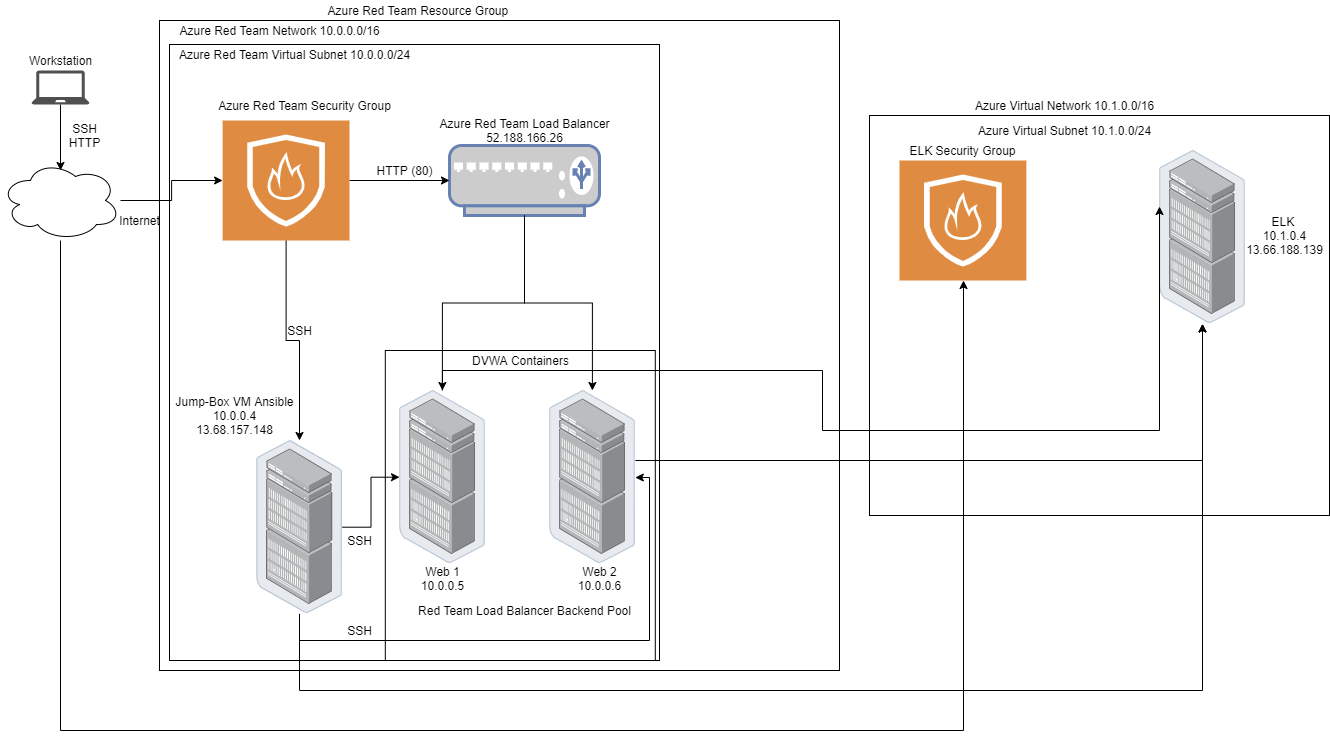

The diagram above was exported from draw.io. Its source (the exported page's mxGraphModel, read from the mxfile embedded in the PNG):
<mxGraphModel dx="1422" dy="794" grid="1" gridSize="10" guides="1" tooltips="1" connect="1" arrows="1" fold="1" page="1" pageScale="1" pageWidth="1400" pageHeight="850" math="0" shadow="0">
  <root>
    <mxCell id="0" />
    <mxCell id="1" parent="0" />
    <mxCell id="xP5oBT7C-sZoT6JW5zQA-4" style="edgeStyle=orthogonalEdgeStyle;rounded=0;orthogonalLoop=1;jettySize=auto;html=1;entryX=0.5;entryY=0.125;entryDx=0;entryDy=0;entryPerimeter=0;" parent="1" source="xP5oBT7C-sZoT6JW5zQA-1" target="xP5oBT7C-sZoT6JW5zQA-3" edge="1">
      <mxGeometry relative="1" as="geometry" />
    </mxCell>
    <mxCell id="xP5oBT7C-sZoT6JW5zQA-1" value="" style="pointerEvents=1;shadow=0;dashed=0;html=1;strokeColor=none;fillColor=#505050;labelPosition=center;verticalLabelPosition=bottom;verticalAlign=top;outlineConnect=0;align=center;shape=mxgraph.office.devices.laptop;" parent="1" vertex="1">
      <mxGeometry x="32" y="80" width="58" height="34" as="geometry" />
    </mxCell>
    <mxCell id="xP5oBT7C-sZoT6JW5zQA-2" value="Workstation" style="text;html=1;align=center;verticalAlign=middle;resizable=0;points=[];autosize=1;strokeColor=none;" parent="1" vertex="1">
      <mxGeometry x="21" y="60" width="80" height="20" as="geometry" />
    </mxCell>
    <mxCell id="xP5oBT7C-sZoT6JW5zQA-3" value="" style="ellipse;shape=cloud;whiteSpace=wrap;html=1;" parent="1" vertex="1">
      <mxGeometry x="1" y="170" width="120" height="80" as="geometry" />
    </mxCell>
    <mxCell id="xP5oBT7C-sZoT6JW5zQA-5" value="SSH&lt;br&gt;HTTP" style="text;html=1;align=center;verticalAlign=middle;resizable=0;points=[];autosize=1;strokeColor=none;" parent="1" vertex="1">
      <mxGeometry x="60" y="130" width="50" height="30" as="geometry" />
    </mxCell>
    <mxCell id="xP5oBT7C-sZoT6JW5zQA-6" value="" style="rounded=0;whiteSpace=wrap;html=1;" parent="1" vertex="1">
      <mxGeometry x="160" y="30" width="680" height="650" as="geometry" />
    </mxCell>
    <mxCell id="xP5oBT7C-sZoT6JW5zQA-8" value="" style="rounded=0;whiteSpace=wrap;html=1;" parent="1" vertex="1">
      <mxGeometry x="170" y="54" width="490" height="616" as="geometry" />
    </mxCell>
    <mxCell id="s6pXrzmwa0coMFjrgULY-3" value="Azure Red Team Resource Group&amp;nbsp;" style="text;html=1;align=center;verticalAlign=middle;resizable=0;points=[];autosize=1;strokeColor=none;" parent="1" vertex="1">
      <mxGeometry x="320" y="10" width="200" height="20" as="geometry" />
    </mxCell>
    <mxCell id="s6pXrzmwa0coMFjrgULY-4" value="Azure Red Team Network 10.0.0.0/16" style="text;html=1;align=center;verticalAlign=middle;resizable=0;points=[];autosize=1;strokeColor=none;" parent="1" vertex="1">
      <mxGeometry x="170" y="30" width="220" height="20" as="geometry" />
    </mxCell>
    <mxCell id="s6pXrzmwa0coMFjrgULY-5" value="Azure Red Team Virtual Subnet 10.0.0.0/24" style="text;html=1;align=center;verticalAlign=middle;resizable=0;points=[];autosize=1;strokeColor=none;" parent="1" vertex="1">
      <mxGeometry x="170" y="54" width="250" height="20" as="geometry" />
    </mxCell>
    <mxCell id="s6pXrzmwa0coMFjrgULY-6" value="Azure Red Team Security Group" style="text;html=1;align=center;verticalAlign=middle;resizable=0;points=[];autosize=1;strokeColor=none;" parent="1" vertex="1">
      <mxGeometry x="210" y="105" width="190" height="20" as="geometry" />
    </mxCell>
    <mxCell id="s6pXrzmwa0coMFjrgULY-7" value="" style="points=[];aspect=fixed;html=1;align=center;shadow=0;dashed=0;image;image=img/lib/allied_telesis/storage/Datacenter_Server_Rack_EoR.svg;" parent="1" vertex="1">
      <mxGeometry x="257.1" y="450" width="85.8" height="173.4" as="geometry" />
    </mxCell>
    <mxCell id="s6pXrzmwa0coMFjrgULY-8" value="Jump-Box VM Ansible&lt;br&gt;10.0.0.4&lt;br&gt;13.68.157.148" style="text;html=1;align=center;verticalAlign=middle;resizable=0;points=[];autosize=1;strokeColor=none;" parent="1" vertex="1">
      <mxGeometry x="170" y="400" width="130" height="50" as="geometry" />
    </mxCell>
    <mxCell id="s6pXrzmwa0coMFjrgULY-13" value="" style="fontColor=#0066CC;verticalAlign=top;verticalLabelPosition=bottom;labelPosition=center;align=center;html=1;outlineConnect=0;fillColor=#CCCCCC;strokeColor=#6881B3;gradientColor=none;gradientDirection=north;strokeWidth=2;shape=mxgraph.networks.load_balancer;" parent="1" vertex="1">
      <mxGeometry x="450" y="155" width="150" height="70" as="geometry" />
    </mxCell>
    <mxCell id="s6pXrzmwa0coMFjrgULY-14" value="Azure Red Team Load Balancer&lt;br&gt;52.188.166.26" style="text;html=1;align=center;verticalAlign=middle;resizable=0;points=[];autosize=1;strokeColor=none;" parent="1" vertex="1">
      <mxGeometry x="430" y="125" width="190" height="30" as="geometry" />
    </mxCell>
    <mxCell id="s6pXrzmwa0coMFjrgULY-10" value="SSH" style="text;html=1;align=center;verticalAlign=middle;resizable=0;points=[];autosize=1;strokeColor=none;" parent="1" vertex="1">
      <mxGeometry x="280" y="330" width="40" height="20" as="geometry" />
    </mxCell>
    <mxCell id="s6pXrzmwa0coMFjrgULY-18" value="" style="rounded=0;whiteSpace=wrap;html=1;" parent="1" vertex="1">
      <mxGeometry x="385.8" y="360" width="270" height="310" as="geometry" />
    </mxCell>
    <mxCell id="s6pXrzmwa0coMFjrgULY-19" value="" style="points=[];aspect=fixed;html=1;align=center;shadow=0;dashed=0;image;image=img/lib/allied_telesis/storage/Datacenter_Server_Rack_EoR.svg;" parent="1" vertex="1">
      <mxGeometry x="400" y="400" width="85.8" height="173.4" as="geometry" />
    </mxCell>
    <mxCell id="s6pXrzmwa0coMFjrgULY-20" value="" style="points=[];aspect=fixed;html=1;align=center;shadow=0;dashed=0;image;image=img/lib/allied_telesis/storage/Datacenter_Server_Rack_EoR.svg;" parent="1" vertex="1">
      <mxGeometry x="550" y="400" width="85.8" height="173.4" as="geometry" />
    </mxCell>
    <mxCell id="s6pXrzmwa0coMFjrgULY-21" style="edgeStyle=orthogonalEdgeStyle;rounded=0;orthogonalLoop=1;jettySize=auto;html=1;" parent="1" source="s6pXrzmwa0coMFjrgULY-13" target="s6pXrzmwa0coMFjrgULY-19" edge="1">
      <mxGeometry relative="1" as="geometry" />
    </mxCell>
    <mxCell id="s6pXrzmwa0coMFjrgULY-22" style="edgeStyle=orthogonalEdgeStyle;rounded=0;orthogonalLoop=1;jettySize=auto;html=1;" parent="1" source="s6pXrzmwa0coMFjrgULY-13" target="s6pXrzmwa0coMFjrgULY-20" edge="1">
      <mxGeometry relative="1" as="geometry" />
    </mxCell>
    <mxCell id="s6pXrzmwa0coMFjrgULY-23" value="DVWA Containers" style="text;html=1;align=center;verticalAlign=middle;resizable=0;points=[];autosize=1;strokeColor=none;" parent="1" vertex="1">
      <mxGeometry x="465.8" y="360" width="110" height="20" as="geometry" />
    </mxCell>
    <mxCell id="s6pXrzmwa0coMFjrgULY-24" value="Web 1&lt;br&gt;10.0.0.5" style="text;html=1;align=center;verticalAlign=middle;resizable=0;points=[];autosize=1;strokeColor=none;" parent="1" vertex="1">
      <mxGeometry x="412.9" y="573.4" width="60" height="30" as="geometry" />
    </mxCell>
    <mxCell id="s6pXrzmwa0coMFjrgULY-25" value="Web 2&lt;br&gt;10.0.0.6" style="text;html=1;align=center;verticalAlign=middle;resizable=0;points=[];autosize=1;strokeColor=none;" parent="1" vertex="1">
      <mxGeometry x="570" y="573.4" width="60" height="30" as="geometry" />
    </mxCell>
    <mxCell id="s6pXrzmwa0coMFjrgULY-26" value="Red Team Load Balancer Backend Pool" style="text;html=1;align=center;verticalAlign=middle;resizable=0;points=[];autosize=1;strokeColor=none;" parent="1" vertex="1">
      <mxGeometry x="410" y="610" width="230" height="20" as="geometry" />
    </mxCell>
    <mxCell id="s6pXrzmwa0coMFjrgULY-28" style="edgeStyle=orthogonalEdgeStyle;rounded=0;orthogonalLoop=1;jettySize=auto;html=1;" parent="1" source="s6pXrzmwa0coMFjrgULY-7" target="s6pXrzmwa0coMFjrgULY-20" edge="1">
      <mxGeometry relative="1" as="geometry">
        <Array as="points">
          <mxPoint x="300" y="650" />
          <mxPoint x="650" y="650" />
          <mxPoint x="650" y="487" />
        </Array>
      </mxGeometry>
    </mxCell>
    <mxCell id="s6pXrzmwa0coMFjrgULY-27" style="edgeStyle=orthogonalEdgeStyle;rounded=0;orthogonalLoop=1;jettySize=auto;html=1;" parent="1" source="s6pXrzmwa0coMFjrgULY-7" target="s6pXrzmwa0coMFjrgULY-19" edge="1">
      <mxGeometry relative="1" as="geometry" />
    </mxCell>
    <mxCell id="s6pXrzmwa0coMFjrgULY-29" value="" style="rounded=0;whiteSpace=wrap;html=1;" parent="1" vertex="1">
      <mxGeometry x="870" y="125" width="460" height="400" as="geometry" />
    </mxCell>
    <mxCell id="s6pXrzmwa0coMFjrgULY-30" value="Azure Virtual Network 10.1.0.0/16" style="text;html=1;align=center;verticalAlign=middle;resizable=0;points=[];autosize=1;strokeColor=none;" parent="1" vertex="1">
      <mxGeometry x="970" y="105" width="190" height="20" as="geometry" />
    </mxCell>
    <mxCell id="s6pXrzmwa0coMFjrgULY-31" value="Azure Virtual Subnet 10.1.0.0/24" style="text;html=1;align=center;verticalAlign=middle;resizable=0;points=[];autosize=1;strokeColor=none;" parent="1" vertex="1">
      <mxGeometry x="970" y="130" width="190" height="20" as="geometry" />
    </mxCell>
    <mxCell id="s6pXrzmwa0coMFjrgULY-34" style="edgeStyle=orthogonalEdgeStyle;rounded=0;orthogonalLoop=1;jettySize=auto;html=1;" parent="1" source="s6pXrzmwa0coMFjrgULY-32" target="s6pXrzmwa0coMFjrgULY-13" edge="1">
      <mxGeometry relative="1" as="geometry" />
    </mxCell>
    <mxCell id="s6pXrzmwa0coMFjrgULY-35" style="edgeStyle=orthogonalEdgeStyle;rounded=0;orthogonalLoop=1;jettySize=auto;html=1;" parent="1" source="s6pXrzmwa0coMFjrgULY-32" target="s6pXrzmwa0coMFjrgULY-7" edge="1">
      <mxGeometry relative="1" as="geometry" />
    </mxCell>
    <mxCell id="s6pXrzmwa0coMFjrgULY-32" value="" style="pointerEvents=1;shadow=0;dashed=0;html=1;strokeColor=none;fillColor=#DF8C42;labelPosition=center;verticalLabelPosition=bottom;verticalAlign=top;align=center;outlineConnect=0;shape=mxgraph.veeam2.firewall;" parent="1" vertex="1">
      <mxGeometry x="223.1" y="130" width="126.9" height="120" as="geometry" />
    </mxCell>
    <mxCell id="s6pXrzmwa0coMFjrgULY-33" style="edgeStyle=orthogonalEdgeStyle;rounded=0;orthogonalLoop=1;jettySize=auto;html=1;" parent="1" source="xP5oBT7C-sZoT6JW5zQA-3" target="s6pXrzmwa0coMFjrgULY-32" edge="1">
      <mxGeometry relative="1" as="geometry" />
    </mxCell>
    <mxCell id="s6pXrzmwa0coMFjrgULY-36" value="" style="pointerEvents=1;shadow=0;dashed=0;html=1;strokeColor=none;fillColor=#DF8C42;labelPosition=center;verticalLabelPosition=bottom;verticalAlign=top;align=center;outlineConnect=0;shape=mxgraph.veeam2.firewall;" parent="1" vertex="1">
      <mxGeometry x="900" y="170" width="126.9" height="120" as="geometry" />
    </mxCell>
    <mxCell id="s6pXrzmwa0coMFjrgULY-37" value="Internet" style="text;html=1;align=center;verticalAlign=middle;resizable=0;points=[];autosize=1;strokeColor=none;" parent="1" vertex="1">
      <mxGeometry x="110" y="220" width="60" height="20" as="geometry" />
    </mxCell>
    <mxCell id="s6pXrzmwa0coMFjrgULY-38" style="edgeStyle=orthogonalEdgeStyle;rounded=0;orthogonalLoop=1;jettySize=auto;html=1;" parent="1" source="xP5oBT7C-sZoT6JW5zQA-3" target="s6pXrzmwa0coMFjrgULY-36" edge="1">
      <mxGeometry relative="1" as="geometry">
        <Array as="points">
          <mxPoint x="61" y="740" />
          <mxPoint x="964" y="740" />
        </Array>
      </mxGeometry>
    </mxCell>
    <mxCell id="s6pXrzmwa0coMFjrgULY-39" value="" style="points=[];aspect=fixed;html=1;align=center;shadow=0;dashed=0;image;image=img/lib/allied_telesis/storage/Datacenter_Server_Rack_EoR.svg;" parent="1" vertex="1">
      <mxGeometry x="1160" y="160" width="85.8" height="173.4" as="geometry" />
    </mxCell>
    <mxCell id="s6pXrzmwa0coMFjrgULY-40" value="ELK Security Group" style="text;html=1;align=center;verticalAlign=middle;resizable=0;points=[];autosize=1;strokeColor=none;" parent="1" vertex="1">
      <mxGeometry x="903.45" y="150" width="120" height="20" as="geometry" />
    </mxCell>
    <mxCell id="s6pXrzmwa0coMFjrgULY-41" style="edgeStyle=orthogonalEdgeStyle;rounded=0;orthogonalLoop=1;jettySize=auto;html=1;" parent="1" source="s6pXrzmwa0coMFjrgULY-7" target="s6pXrzmwa0coMFjrgULY-39" edge="1">
      <mxGeometry relative="1" as="geometry">
        <Array as="points">
          <mxPoint x="300" y="700" />
          <mxPoint x="1203" y="700" />
        </Array>
      </mxGeometry>
    </mxCell>
    <mxCell id="s6pXrzmwa0coMFjrgULY-42" value="ELK&amp;nbsp;&lt;br&gt;10.1.0.4&lt;br&gt;13.66.188.139" style="text;html=1;align=center;verticalAlign=middle;resizable=0;points=[];autosize=1;strokeColor=none;" parent="1" vertex="1">
      <mxGeometry x="1240" y="220" width="90" height="50" as="geometry" />
    </mxCell>
    <mxCell id="s6pXrzmwa0coMFjrgULY-43" value="SSH" style="text;html=1;align=center;verticalAlign=middle;resizable=0;points=[];autosize=1;strokeColor=none;" parent="1" vertex="1">
      <mxGeometry x="340" y="540" width="40" height="20" as="geometry" />
    </mxCell>
    <mxCell id="s6pXrzmwa0coMFjrgULY-45" value="SSH" style="text;html=1;align=center;verticalAlign=middle;resizable=0;points=[];autosize=1;strokeColor=none;" parent="1" vertex="1">
      <mxGeometry x="340" y="630" width="40" height="20" as="geometry" />
    </mxCell>
    <mxCell id="s6pXrzmwa0coMFjrgULY-46" style="edgeStyle=orthogonalEdgeStyle;rounded=0;orthogonalLoop=1;jettySize=auto;html=1;entryX=0;entryY=0.323;entryDx=0;entryDy=0;entryPerimeter=0;" parent="1" source="s6pXrzmwa0coMFjrgULY-19" target="s6pXrzmwa0coMFjrgULY-39" edge="1">
      <mxGeometry relative="1" as="geometry">
        <Array as="points">
          <mxPoint x="443" y="380" />
          <mxPoint x="823" y="380" />
          <mxPoint x="823" y="440" />
          <mxPoint x="1160" y="440" />
        </Array>
      </mxGeometry>
    </mxCell>
    <mxCell id="s6pXrzmwa0coMFjrgULY-47" style="edgeStyle=orthogonalEdgeStyle;rounded=0;orthogonalLoop=1;jettySize=auto;html=1;" parent="1" source="s6pXrzmwa0coMFjrgULY-20" target="s6pXrzmwa0coMFjrgULY-39" edge="1">
      <mxGeometry relative="1" as="geometry">
        <Array as="points">
          <mxPoint x="1203" y="470" />
        </Array>
      </mxGeometry>
    </mxCell>
    <mxCell id="s6pXrzmwa0coMFjrgULY-48" value="HTTP (80)" style="text;html=1;align=center;verticalAlign=middle;resizable=0;points=[];autosize=1;strokeColor=none;" parent="1" vertex="1">
      <mxGeometry x="370" y="170" width="70" height="20" as="geometry" />
    </mxCell>
  </root>
</mxGraphModel>